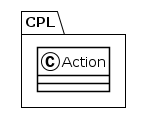

The diagram above was rendered by PlantUML. Its source (embedded in the PNG):
@startuml
!theme plain
package CPL {
class Action {
}
}
@enduml